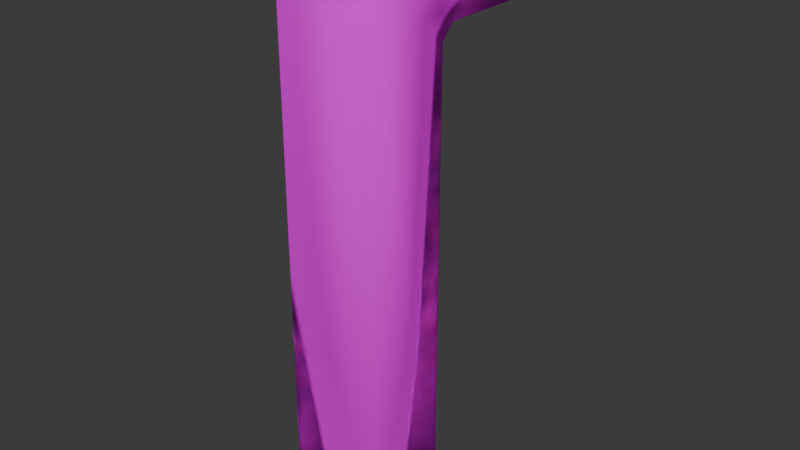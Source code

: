 # Source: military_flashlight.blend  (saved by Blender 4.4.32; exported with 4.5.12 LTS)
import bpy
from mathutils import Matrix  # noqa: F401  (used for matrix-valued properties, if any)

bpy.ops.wm.read_factory_settings(use_empty=True)
scene = bpy.context.scene
scene.name = 'Scene'

# ---- collections
col_collection = bpy.data.collections.new('Collection'); scene.collection.children.link(col_collection)

# ---- images (referenced by path relative to the original .blend; pixels are not part of the script)
import os
ASSET_DIR = os.environ.get("B2B_ASSET_DIR", "")  # directory of the original .blend (textures are referenced by path, not embedded)
HERE = os.path.dirname(os.path.abspath(__file__))  # packed textures are extracted next to this script under _unpacked/

def load_image(name, relpath, width, height, colorspace="sRGB"):
    """Load a texture the original file referenced (path relative to the .blend, or extracted next to this script)."""
    p = next((c for c in (os.path.join(HERE, relpath), os.path.join(ASSET_DIR, relpath)) if relpath and os.path.exists(c)), "")
    if p:
        img = bpy.data.images.load(p, check_existing=True)
        img.name = name
    else:  # same state as the original file: an image datablock whose file is absent (Cycles renders it pink)
        img = bpy.data.images.new(name, width, height)
        img.source = "FILE"
        img.filepath = "//" + (relpath or name)
    img.colorspace_settings.name = colorspace
    return img
img_military_flashlight_texture_png = load_image('military_flashlight_texture.png', 'military_flashlight_texture.png', 1024, 1024, 'sRGB')

# ---- materials (node trees are filled in below, after node groups)
mat_material = bpy.data.materials.new('Material')
mat_material.alpha_threshold = 0.0
mat_material.roughness = 0.5
mat_material.line_color = (0.0, 0.0, 0.0, 1.0)

# ---- material node trees
mat_material.use_nodes = True; mat_material.node_tree.nodes.clear()
_N = mat_material.node_tree.nodes; _L = mat_material.node_tree.links
n0 = _N.new('ShaderNodeOutputMaterial'); n0.name = 'Material Output'; n0.location = (300, 300)
n1 = _N.new('ShaderNodeBsdfPrincipled'); n1.name = 'Principled BSDF'; n1.location = (10, 300)
n1.inputs[1].default_value = 1.0
n1.inputs[2].default_value = 1.0
n1.inputs[3].default_value = 1.45
n2 = _N.new('ShaderNodeTexImage'); n2.name = 'Image Texture'; n2.location = (-280, 280)
n2.image = img_military_flashlight_texture_png
n2.interpolation = 'Closest'
_L.new(n1.outputs[0], n0.inputs[0])
_L.new(n2.outputs[0], n1.inputs[0])
n0.is_active_output = True

# ---- world
world_world = bpy.data.worlds.new('World'); scene.world = world_world
world_world.use_nodes = True; world_world.node_tree.nodes.clear()
_N = world_world.node_tree.nodes; _L = world_world.node_tree.links
n0 = _N.new('ShaderNodeOutputWorld'); n0.name = 'World Output'; n0.location = (300, 300)
n1 = _N.new('ShaderNodeBackground'); n1.name = 'Background'; n1.location = (10, 300)
n1.inputs[0].default_value = (0.05088, 0.05088, 0.05088, 1.0)
_L.new(n1.outputs[0], n0.inputs[0])
n0.is_active_output = True
world_world.color = (0.05088, 0.05088, 0.05088)
world_world.sun_shadow_jitter_overblur = 0.0

# ---- meshes
me_cube_001 = bpy.data.meshes.new('Cube.001')
me_cube_001.from_pydata([(-0.09918, -0.09718, -0.7231), (-0.09918, 0.09528, -0.7231), (0.09918, -0.09718, -0.7231), (0.09918, 0.09528, -0.7231), (-0.09918, 0.3, 0.5022), (-0.09918, 0.3, 0.3022), (0.09918, 0.3, 0.5022), (0.09918, 0.3, 0.3022), (-0.09918, -0.09718, 0.4513), (-0.09918, -0.03029, 0.5022), (-0.09918, 0.1226, 0.3022), (-0.09918, 0.09528, 0.2726), (0.09918, -0.03029, 0.5022), (0.09918, -0.09718, 0.4513), (0.09918, 0.1226, 0.3022), (0.09918, 0.09528, 0.2726)], [], [(9, 12, 6, 4), (14, 10, 5, 7), (0, 8, 11, 1), (1, 3, 2, 0), (1, 11, 15, 3), (7, 5, 4, 6), (10, 9, 4, 5), (12, 14, 7, 6), (3, 15, 13, 2), (9, 10, 11, 8), (10, 14, 15, 11), (14, 12, 13, 15), (12, 9, 8, 13), (2, 13, 8, 0)])
me_cube_001.polygons.foreach_set('use_smooth', [True] * 14)
_uv = me_cube_001.uv_layers.new(name='UVMap')
_uv.uv.foreach_set('vector', [0.8264, 0.2676, 0.6689, 0.2676, 0.6689, 0.005354, 0.8264, 0.005354, 0.5007, 0.8388, 0.6582, 0.8388, 0.6582, 0.9797, 0.5007, 0.9797, 0.49, 0.005354, 0.49, 0.938, 0.3371, 0.7961, 0.3371, 0.005354, 0.8371, 0.3324, 0.8371, 0.1749, 0.99, 0.1749, 0.99, 0.3324, 0.6582, 0.005354, 0.6582, 0.7961, 0.5007, 0.7961, 0.5007, 0.005354, 0.8371, 0.005354, 0.9946, 0.005354, 0.9946, 0.1642, 0.8371, 0.1642, 0.8277, 0.8121, 0.6689, 0.9335, 0.6689, 0.6712, 0.8277, 0.6712, 0.6689, 0.3982, 0.8277, 0.5196, 0.8277, 0.6605, 0.6689, 0.6605, 0.3264, 0.005354, 0.3264, 0.7961, 0.1736, 0.938, 0.1736, 0.005354, 0.6689, 0.9335, 0.8277, 0.8121, 0.8513, 0.8338, 0.7093, 0.9866, 0.6582, 0.8388, 0.5007, 0.8388, 0.5007, 0.8068, 0.6582, 0.8068, 0.8277, 0.5196, 0.6689, 0.3982, 0.7093, 0.3451, 0.8513, 0.4979, 0.6689, 0.2676, 0.8264, 0.2676, 0.8264, 0.3344, 0.6689, 0.3344, 0.1629, 0.005354, 0.1629, 0.938, 0.005354, 0.938, 0.005354, 0.005354])
me_cube_001.materials.append(mat_material)
me_cube_001.update()

# ---- objects
ob_cube = bpy.data.objects.new('Cube', me_cube_001)

# ---- transforms, parenting, visibility, modifiers, constraints
ob_cube.location = (0.0, 0.0, 0.0)

# ---- collection membership
col_collection.objects.link(ob_cube)

# ---- scene / render settings (as saved in the file)
scene.frame_start = 1; scene.frame_end = 250; scene.frame_set(1)
scene.render.engine = 'BLENDER_EEVEE_NEXT'
bpy.context.view_layer.update()

# ---- added for rendering (the .blend has no active camera and no usable light): camera, sun
cam_auto = bpy.data.cameras.new('AutoCamera')
cam_auto.lens = 50.0
cam_auto.sensor_width = 36.0
cam_auto.clip_end = 1000.0
ob_auto_camera = bpy.data.objects.new('AutoCamera', cam_auto)
scene.collection.objects.link(ob_auto_camera)
ob_auto_camera.location = (1.20586, -1.34563, 0.854247)
ob_auto_camera.rotation_euler = (1.09748, -7.21219e-08, 0.694738)
scene.camera = ob_auto_camera
light_auto_sun = bpy.data.lights.new('AutoSun', 'SUN')
light_auto_sun.energy = 3.0
light_auto_sun.angle = 0.0523599
ob_auto_sun = bpy.data.objects.new('AutoSun', light_auto_sun)
scene.collection.objects.link(ob_auto_sun)
ob_auto_sun.rotation_euler = (0.872665, 0.174533, 0.523599)
bpy.context.view_layer.update()
